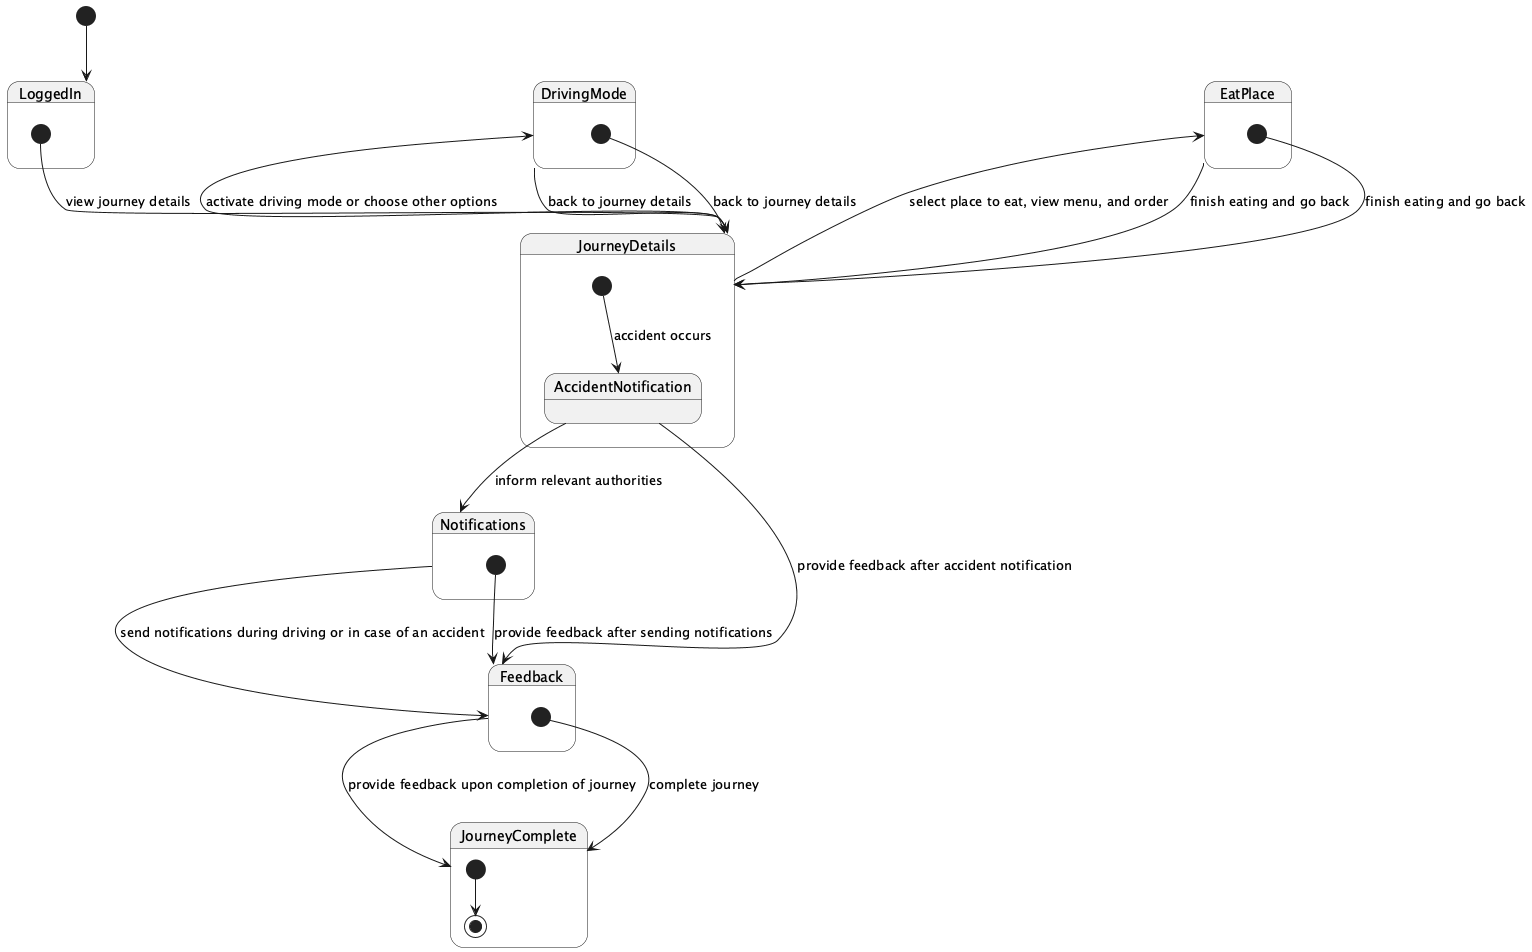

The diagram above was rendered by PlantUML. Its source (embedded in the PNG):
@startuml
[*] --> LoggedIn

state LoggedIn {
  [*] --> JourneyDetails : view journey details
  JourneyDetails --> DrivingMode : activate driving mode or choose other options
  JourneyDetails --> EatPlace : select place to eat, view menu, and order
  DrivingMode --> JourneyDetails : back to journey details
  EatPlace --> JourneyDetails : finish eating and go back
}

state JourneyDetails {
  [*] --> AccidentNotification : accident occurs
  AccidentNotification --> Notifications : inform relevant authorities
  Notifications --> Feedback : send notifications during driving or in case of an accident
  Feedback --> JourneyComplete : provide feedback upon completion of journey
  AccidentNotification --> Feedback : provide feedback after accident notification
}

state DrivingMode {
  [*] --> JourneyDetails : back to journey details
}

state EatPlace {
  [*] --> JourneyDetails : finish eating and go back
}

state Notifications {
  [*] --> Feedback : provide feedback after sending notifications
}

state Feedback {
  [*] --> JourneyComplete : complete journey
}

state JourneyComplete {
  [*] --> [*]
}

@enduml